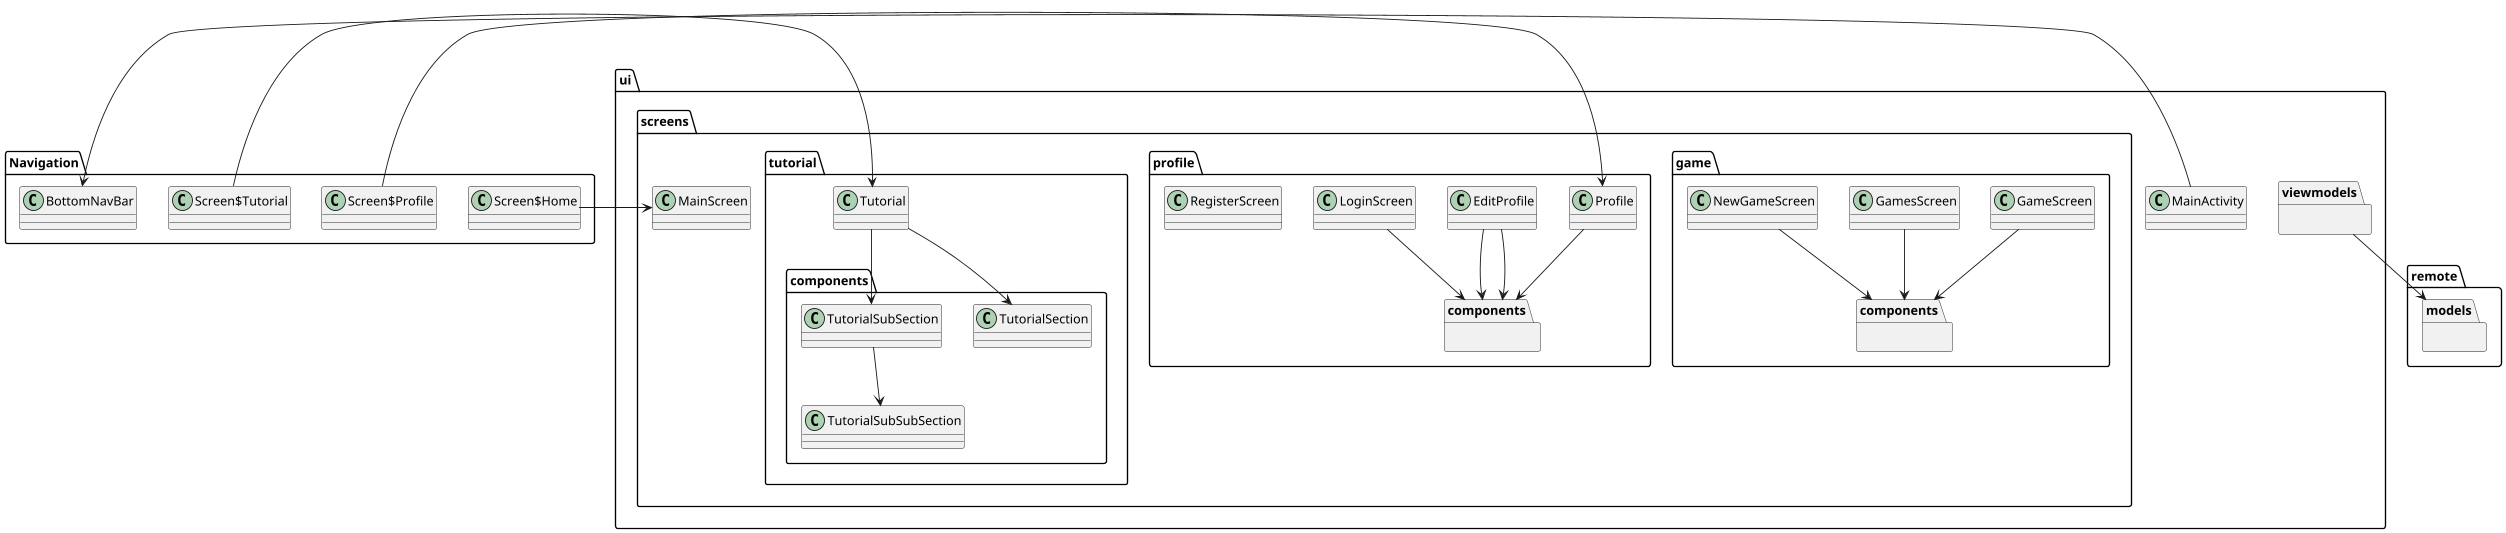

The diagram above was rendered by PlantUML. Its source (embedded in the PNG):
@startuml
package "Navigation" {
  class Screen$Home
  class Screen$Profile
  class Screen$Tutorial
  class BottomNavBar
}

package "remote.models" {
}

package "ui"{
  class MainActivity
}

package "ui.viewmodels" {

}

package "ui.screens" {
    class MainScreen
}

package "ui.screens.game" {
    class GameScreen
    class GamesScreen
    class NewGameScreen
}

package "ui.screens.game.components" {
}

package "ui.screens.profile" {
    class EditProfile
    class LoginScreen
    class Profile
    class RegisterScreen
}
package "ui.screens.profile.components" {
}



package "ui.screens.tutorial" {
    class Tutorial
}

package "ui.screens.tutorial.components" {
    class TutorialSection
    class TutorialSubSection
    class TutorialSubSubSection
}

Screen$Home -> MainScreen
Screen$Profile -> Profile
Screen$Tutorial -> Tutorial
Tutorial --> TutorialSection
Tutorial --> TutorialSubSection
TutorialSubSection --> TutorialSubSubSection
MainActivity --> BottomNavBar
EditProfile --> "ui.screens.profile.components"
LoginScreen --> "ui.screens.profile.components"
EditProfile --> "ui.screens.profile.components"
Profile --> "ui.screens.profile.components"


GameScreen --> "ui.screens.game.components"
GamesScreen --> "ui.screens.game.components"
NewGameScreen --> "ui.screens.game.components"

"ui.viewmodels" --> "remote.models"


@enduml